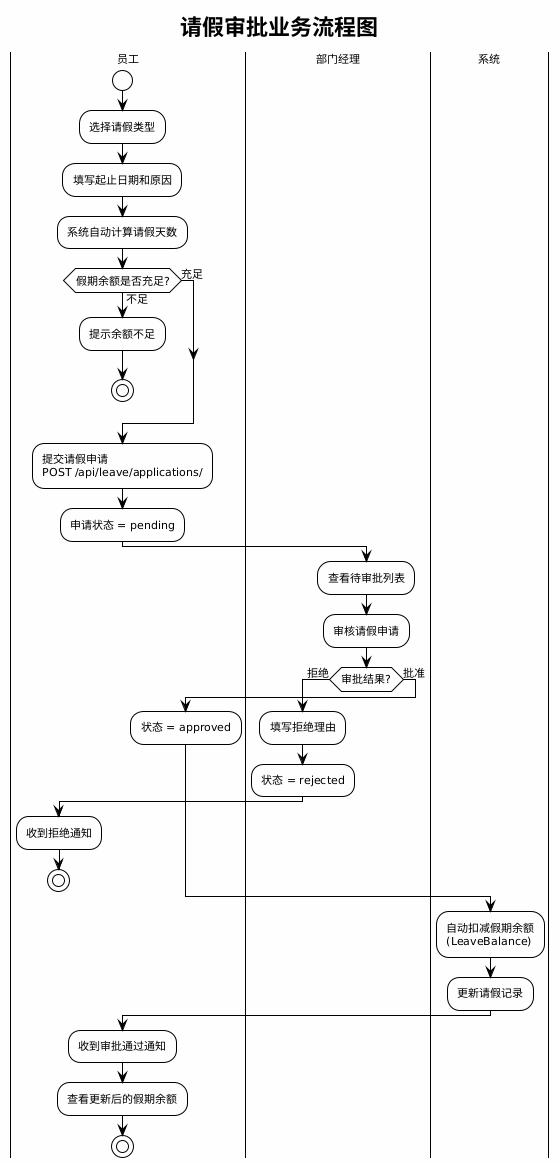

The diagram above was rendered by PlantUML. Its source (embedded in the PNG):
@startuml
!theme plain
skinparam backgroundColor #FEFEFE
skinparam defaultFontName "Microsoft YaHei"
skinparam defaultFontSize 11

title 请假审批业务流程图

|员工|
start
:选择请假类型;
:填写起止日期和原因;
:系统自动计算请假天数;

if (假期余额是否充足?) then (不足)
    :提示余额不足;
    stop
else (充足)
endif

:提交请假申请\nPOST /api/leave/applications/;
:申请状态 = pending;

|部门经理|
:查看待审批列表;
:审核请假申请;

if (审批结果?) then (拒绝)
    :填写拒绝理由;
    :状态 = rejected;
    |员工|
    :收到拒绝通知;
    stop
else (批准)
    :状态 = approved;
endif

|系统|
:自动扣减假期余额\n(LeaveBalance);
:更新请假记录;

|员工|
:收到审批通过通知;
:查看更新后的假期余额;
stop
@enduml